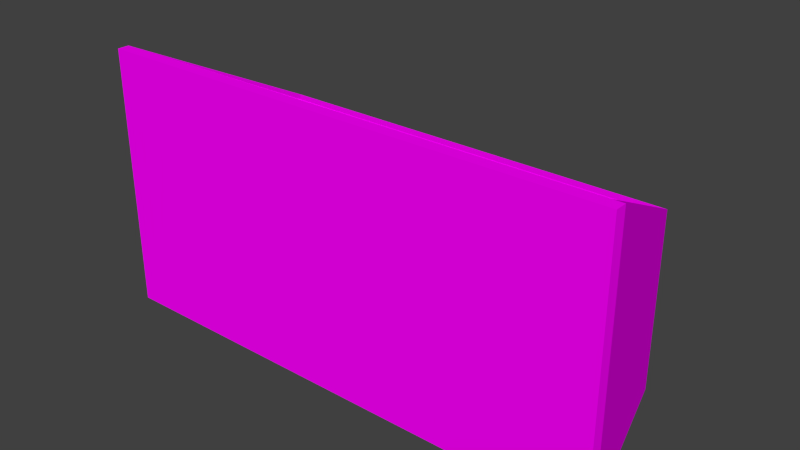 # Source: itembag.blend  (saved by Blender 2.74.0; exported with 4.5.12 LTS)
import bpy
from mathutils import Matrix  # noqa: F401  (used for matrix-valued properties, if any)

bpy.ops.wm.read_factory_settings(use_empty=True)
scene = bpy.context.scene
scene.name = 'Scene'

# ---- collections
col_collection_1 = bpy.data.collections.new('Collection 1'); scene.collection.children.link(col_collection_1)

# ---- images (referenced by path relative to the original .blend; pixels are not part of the script)
import os
ASSET_DIR = os.environ.get("B2B_ASSET_DIR", "")  # directory of the original .blend (textures are referenced by path, not embedded)
HERE = os.path.dirname(os.path.abspath(__file__))  # packed textures are extracted next to this script under _unpacked/

def load_image(name, relpath, width, height, colorspace="sRGB"):
    """Load a texture the original file referenced (path relative to the .blend, or extracted next to this script)."""
    p = next((c for c in (os.path.join(HERE, relpath), os.path.join(ASSET_DIR, relpath)) if relpath and os.path.exists(c)), "")
    if p:
        img = bpy.data.images.load(p, check_existing=True)
        img.name = name
    else:  # same state as the original file: an image datablock whose file is absent (Cycles renders it pink)
        img = bpy.data.images.new(name, width, height)
        img.source = "FILE"
        img.filepath = "//" + (relpath or name)
    img.colorspace_settings.name = colorspace
    return img
img_conveyor_png = load_image('conveyor.png', 'conveyor.png', 1024, 1024, 'sRGB')

# ---- materials (node trees are filled in below, after node groups)
mat_conveyor = bpy.data.materials.new('Conveyor')
mat_conveyor.alpha_threshold = 0.0
mat_conveyor.roughness = 0.5
mat_conveyor.line_color = (0.0, 0.0, 0.0, 1.0)

# ---- material node trees
mat_conveyor.use_nodes = True; mat_conveyor.node_tree.nodes.clear()
_N = mat_conveyor.node_tree.nodes; _L = mat_conveyor.node_tree.links
n0 = _N.new('ShaderNodeOutputMaterial'); n0.name = 'Material Output'; n0.location = (300, 300)
n0.width = 120
n1 = _N.new('ShaderNodeBsdfDiffuse'); n1.name = 'Diffuse BSDF'; n1.location = (10, 300)
n2 = _N.new('ShaderNodeTexImage'); n2.name = 'Image Texture'; n2.location = (-190, 300)
n2.width = 150
n2.image = img_conveyor_png
_L.new(n1.outputs[0], n0.inputs[0])
_L.new(n2.outputs[0], n1.inputs[0])
n0.is_active_output = True

# ---- world
world_world = bpy.data.worlds.new('World'); scene.world = world_world
world_world.color = (0.05088, 0.05088, 0.05088)
world_world.use_sun_shadow = False
world_world.sun_shadow_jitter_overblur = 0.0
world_world.cycles.sampling_method = 'MANUAL'
world_world.cycles.sample_map_resolution = 256

# ---- meshes
me_bmdl = bpy.data.meshes.new('bmdl')
me_bmdl.from_pydata([(1.49e-08, -0.9773, 1.49e-08), (1.49e-08, -0.9773, 0.51), (1.0, -0.9773, 1.49e-08), (1.0, -0.9773, 0.51), (-1.49e-08, -1.0, 1.49e-08), (-1.49e-08, -1.0, 0.51), (1.0, -1.0, 1.49e-08), (1.0, -1.0, 0.51), (0.09568, -0.6473, 1.49e-08), (0.09568, -0.6473, 0.3461), (0.9043, -0.6473, 0.3461), (0.9043, -0.6473, 1.49e-08), (0.02, -0.9773, 0.51), (0.98, -0.9773, 0.51), (0.1119, -0.6673, 0.3461), (0.8881, -0.6673, 0.3461), (0.02, -0.9773, 0.02), (0.98, -0.9773, 0.02), (0.8881, -0.7868, 0.02), (0.1119, -0.7868, 0.02)], [(12, 19), (13, 18)], [(2, 0, 8, 11), (3, 7, 6, 2), (12, 5, 7, 13), (5, 1, 0, 4), (0, 2, 6, 4), (7, 5, 4, 6), (9, 10, 11, 8), (0, 1, 9, 8), (1, 12, 14, 9), (3, 2, 11, 10), (14, 12, 16, 19), (14, 15, 10, 9), (13, 3, 10, 15), (16, 17, 18, 19), (13, 15, 18, 17), (15, 14, 19, 18), (12, 13, 17, 16), (13, 7, 3), (5, 12, 1)])
_uv = me_bmdl.uv_layers.new(name='UVMap')
_uv.uv.foreach_set('vector', [0.1367, 0.5938, 0.08203, 0.5938, 0.1016, 0.5781, 0.1172, 0.5781, 0.01172, 0.6016, 0.007812, 0.6016, 0.007812, 0.5781, 0.01172, 0.5781, 0.01172, 0.6094, 0.003906, 0.6016, 0.1836, 0.6016, 0.1758, 0.6094, 0.1055, 0.5781, 0.1055, 0.582, 0.0625, 0.582, 0.0625, 0.5781, 0.08203, 0.5938, 0.1367, 0.5938, 0.1367, 0.6016, 0.08203, 0.6016, 0.05469, 0.5859, 0.007812, 0.5859, 0.007812, 0.5781, 0.07812, 0.5781, 0.1328, 0.5703, 0.05469, 0.5703, 0.05469, 0.5273, 0.1328, 0.5273, 0.0625, 0.582, 0.1055, 0.582, 0.1055, 0.6055, 0.0625, 0.6055, 0.1055, 0.582, 0.1094, 0.582, 0.1094, 0.6055, 0.1055, 0.6055, 0.01172, 0.6016, 0.01172, 0.5781, 0.05859, 0.5781, 0.05859, 0.6016, 0.003906, 0.7109, 0.003906, 0.6133, 0.0625, 0.6484, 0.0625, 0.6836, 0.007812, 0.5781, 0.03516, 0.5781, 0.03906, 0.5859, 0.003906, 0.5859, 0.01172, 0.6055, 0.01172, 0.6016, 0.05859, 0.6016, 0.05859, 0.6055, 0.0625, 0.6484, 0.125, 0.6484, 0.125, 0.6836, 0.0625, 0.6836, 0.1836, 0.6133, 0.1836, 0.7109, 0.125, 0.6836, 0.125, 0.6484, 0.1836, 0.7109, 0.003906, 0.7109, 0.0625, 0.6836, 0.125, 0.6836, 0.003906, 0.6133, 0.1836, 0.6133, 0.125, 0.6484, 0.0625, 0.6484, 0.1758, 0.6094, 0.1836, 0.6016, 0.1836, 0.6094, 0.003906, 0.6016, 0.01172, 0.6094, 0.003906, 0.6094])
me_bmdl.materials.append(mat_conveyor)
me_bmdl.use_remesh_preserve_volume = False
me_bmdl.use_remesh_preserve_attributes = False
me_bmdl.use_mirror_vertex_groups = False
me_bmdl.update()

# ---- objects
ob_bagstorage = bpy.data.objects.new('BagStorage', me_bmdl)

# ---- transforms, parenting, visibility, modifiers, constraints
ob_bagstorage.location = (0.0, 0.0, 0.0)
ob_bagstorage.lineart.crease_threshold = 0.0

# ---- collection membership
col_collection_1.objects.link(ob_bagstorage)

# ---- scene / render settings (as saved in the file)
scene.frame_start = 1; scene.frame_end = 250; scene.frame_set(0)
scene.render.engine = 'CYCLES'
scene.render.image_settings.color_mode = 'RGB'
scene.render.image_settings.compression = 90
scene.render.resolution_percentage = 50
scene.render.dither_intensity = 0.0
scene.render.bake_margin = 2
scene.render.bake_bias = 0.0
scene.cycles.use_denoising = False
scene.cycles.samples = 10
scene.cycles.sampling_pattern = 'TABULATED_SOBOL'
scene.cycles.light_sampling_threshold = 0.0
scene.cycles.use_adaptive_sampling = False
scene.cycles.use_light_tree = False
scene.cycles.blur_glossy = 0.0
scene.cycles.volume_bounces = 1
scene.cycles.pixel_filter_type = 'GAUSSIAN'
scene.cycles.sample_clamp_indirect = 0.0
scene.view_settings.view_transform = 'Standard'
bpy.context.view_layer.update()

# ---- added for rendering (the .blend has no active camera and no usable light): camera, sun
cam_auto = bpy.data.cameras.new('AutoCamera')
cam_auto.lens = 50.0
cam_auto.sensor_width = 36.0
cam_auto.clip_end = 1000.0
ob_auto_camera = bpy.data.objects.new('AutoCamera', cam_auto)
scene.collection.objects.link(ob_auto_camera)
ob_auto_camera.location = (1.58867, -2.13004, 1.12593)
ob_auto_camera.rotation_euler = (1.09748, -7.21219e-08, 0.694738)
scene.camera = ob_auto_camera
light_auto_sun = bpy.data.lights.new('AutoSun', 'SUN')
light_auto_sun.energy = 3.0
light_auto_sun.angle = 0.0523599
ob_auto_sun = bpy.data.objects.new('AutoSun', light_auto_sun)
scene.collection.objects.link(ob_auto_sun)
ob_auto_sun.rotation_euler = (0.872665, 0.174533, 0.523599)
bpy.context.view_layer.update()

